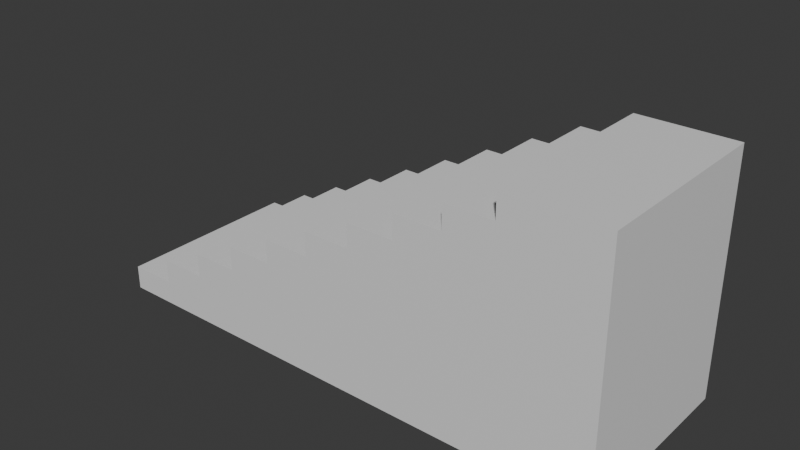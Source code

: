 # Source: Stairs.blend  (saved by Blender 4.1.24; exported with 4.5.12 LTS)
import bpy
from mathutils import Matrix  # noqa: F401  (used for matrix-valued properties, if any)

bpy.ops.wm.read_factory_settings(use_empty=True)
scene = bpy.context.scene
scene.name = 'Scene'

# ---- collections
col_collection = bpy.data.collections.new('Collection'); scene.collection.children.link(col_collection)

# ---- materials (node trees are filled in below, after node groups)
mat_material = bpy.data.materials.new('Material')
mat_material.alpha_threshold = 0.0
mat_material.use_transparent_shadow = False
mat_material.roughness = 0.5
mat_material.line_color = (0.0, 0.0, 0.0, 1.0)

# ---- material node trees
mat_material.use_nodes = True; mat_material.node_tree.nodes.clear()
_N = mat_material.node_tree.nodes; _L = mat_material.node_tree.links
n0 = _N.new('ShaderNodeOutputMaterial'); n0.name = 'Material Output'; n0.location = (300, 300)
n1 = _N.new('ShaderNodeBsdfPrincipled'); n1.name = 'Principled BSDF'; n1.location = (10, 300)
n1.inputs[3].default_value = 1.45
_L.new(n1.outputs[0], n0.inputs[0])
n0.is_active_output = True

# ---- world
world_world = bpy.data.worlds.new('World'); scene.world = world_world
world_world.use_nodes = True; world_world.node_tree.nodes.clear()
_N = world_world.node_tree.nodes; _L = world_world.node_tree.links
n0 = _N.new('ShaderNodeOutputWorld'); n0.name = 'World Output'; n0.location = (300, 300)
n1 = _N.new('ShaderNodeBackground'); n1.name = 'Background'; n1.location = (10, 300)
n1.inputs[0].default_value = (0.05088, 0.05088, 0.05088, 1.0)
_L.new(n1.outputs[0], n0.inputs[0])
n0.is_active_output = True
world_world.color = (0.05088, 0.05088, 0.05088)
world_world.use_sun_shadow = False
world_world.sun_shadow_jitter_overblur = 0.0

# ---- meshes
me_cube_006 = bpy.data.meshes.new('Cube.006')
me_cube_006.from_pydata([(-1.0, 1.0, -1.0), (-1.0, -1.0, -1.0), (-1.0, 1.0, 1.0), (-1.0, -1.0, 1.0), (4.0, 1.0, 1.0), (4.0, -1.0, -1.0), (-6.0, 1.0, -11.0), (-7.0, 1.0, -13.0), (-6.0, -1.0, -11.0), (-7.0, -1.0, -13.0), (-7.0, 1.0, -11.0), (-7.0, -1.0, -11.0), (4.0, 1.0, -13.0), (4.0, -1.0, -13.0), (-5.0, 1.0, -9.0), (-5.0, -1.0, -9.0), (-6.0, 1.0, -9.0), (-6.0, -1.0, -9.0), (4.0, 1.0, -11.0), (4.0, -1.0, -9.0), (4.0, -1.0, -11.0), (-4.0, 1.0, -7.0), (-4.0, -1.0, -7.0), (-5.0, 1.0, -7.0), (-5.0, -1.0, -7.0), (4.0, 1.0, -9.0), (-3.0, 1.0, -5.0), (-3.0, -1.0, -5.0), (-4.0, 1.0, -5.0), (-4.0, -1.0, -5.0), (4.0, 1.0, -7.0), (4.0, -1.0, -5.0), (4.0, -1.0, -7.0), (-2.0, 1.0, -3.0), (-2.0, -1.0, -3.0), (-3.0, 1.0, -3.0), (-3.0, -1.0, -3.0), (4.0, 1.0, -3.0), (4.0, 1.0, -5.0), (4.0, -1.0, -3.0), (-2.0, 1.0, -1.0), (-2.0, -1.0, -1.0), (4.0, 1.0, -1.0), (1.0, 1.0, 3.0), (0.0, 1.0, 1.0), (1.0, -1.0, 3.0), (0.0, -1.0, 1.0), (4.0, 1.0, 3.0), (0.0, 1.0, 3.0), (0.0, -1.0, 3.0), (4.0, -1.0, 1.0), (2.0, 1.0, 5.0), (2.0, -1.0, 5.0), (1.0, 1.0, 5.0), (1.0, -1.0, 5.0), (4.0, -1.0, 3.0), (4.0, 1.0, 7.0), (4.0, 1.0, 5.0), (4.0, -1.0, 7.0), (4.0, -1.0, 5.0), (2.0, 1.0, 7.0), (2.0, -1.0, 7.0)], [], [(44, 2, 3, 46), (1, 3, 2, 0), (42, 4, 50, 5), (1, 0, 42, 5), (44, 46, 50, 4), (1, 5, 50, 46, 3), (44, 4, 42, 0, 2), (6, 10, 11, 8), (9, 11, 10, 7), (9, 13, 20, 8, 11), (9, 13, 12, 7), (12, 18, 20, 13), (6, 18, 12, 7, 10), (14, 16, 17, 15), (8, 17, 16, 6), (18, 25, 19, 20), (8, 6, 18, 20), (14, 15, 19, 25), (8, 20, 19, 15, 17), (14, 25, 18, 6, 16), (21, 23, 24, 22), (15, 24, 23, 14), (25, 30, 32, 19), (15, 19, 32, 22, 24), (21, 30, 25, 14, 23), (26, 28, 29, 27), (22, 29, 28, 21), (30, 38, 31, 32), (22, 21, 30, 32), (26, 27, 31, 38), (22, 32, 31, 27, 29), (21, 28, 26, 38, 30), (33, 35, 36, 34), (27, 36, 35, 26), (38, 37, 39, 31), (33, 34, 39, 37), (27, 31, 39, 34, 36), (33, 37, 38, 26, 35), (0, 40, 41, 1), (34, 41, 40, 33), (37, 42, 5, 39), (34, 39, 5, 1, 41), (0, 42, 37, 33, 40), (46, 49, 48, 44), (46, 50, 55, 45, 49), (4, 47, 55, 50), (43, 45, 55, 47), (43, 48, 49, 45), (51, 53, 54, 52), (45, 54, 53, 43), (47, 57, 59, 55), (45, 55, 59, 52, 54), (51, 57, 47, 43, 53), (56, 60, 61, 58), (59, 58, 61, 52), (52, 61, 60, 51), (51, 57, 59, 52), (57, 56, 58, 59), (51, 60, 56, 57), (43, 47, 4, 44, 48)])
_uv = me_cube_006.uv_layers.new(name='UVMap')
_uv.uv.foreach_set('vector', [0.3327, 0.7422, 0.3327, 0.7832, 0.2506, 0.7832, 0.2506, 0.7422, 0.2506, 0.8654, 0.2506, 0.7832, 0.3327, 0.7832, 0.3327, 0.8654, 0.5827, 0.8666, 0.5827, 0.9487, 0.5006, 0.9487, 0.5006, 0.8666, 0.8327, 0.7422, 0.7506, 0.7422, 0.7506, 0.5368, 0.8327, 0.5368, 0.1661, 0.9064, 0.08394, 0.9064, 0.08394, 0.7422, 0.1661, 0.7422, 0.8327, 0.3303, 0.8327, 0.5356, 0.7506, 0.5356, 0.7506, 0.3714, 0.7506, 0.3303, 0.4173, 0.8654, 0.4173, 0.7011, 0.4994, 0.7011, 0.4994, 0.9064, 0.4173, 0.9064, 0.08273, 0.0006029, 0.08273, 0.04167, 0.0006029, 0.04167, 0.0006029, 0.0006029, 0.0006029, 0.1238, 0.0006029, 0.04167, 0.08273, 0.04167, 0.08273, 0.1238, 0.1673, 0.4523, 0.1673, 0.0006029, 0.2494, 0.0006029, 0.2494, 0.4112, 0.2494, 0.4523, 0.0006029, 0.1238, 0.0006029, 0.5755, 0.08273, 0.5755, 0.08273, 0.1238, 0.5839, 0.8666, 0.6661, 0.8666, 0.6661, 0.9487, 0.5839, 0.9487, 0.08394, 0.4112, 0.08394, 0.0006029, 0.1661, 0.0006029, 0.1661, 0.4523, 0.08394, 0.4523, 0.8327, 0.7434, 0.8327, 0.7844, 0.7506, 0.7844, 0.7506, 0.7434, 0.7506, 0.8666, 0.7506, 0.7844, 0.8327, 0.7844, 0.8327, 0.8666, 0.7506, 0.8678, 0.8327, 0.8678, 0.8327, 0.9499, 0.7506, 0.9499, 0.4161, 0.4112, 0.3339, 0.4112, 0.3339, 0.0006029, 0.4161, 0.0006029, 0.5827, 0.3702, 0.5006, 0.3702, 0.5006, 0.0006029, 0.5827, 0.0006029, 0.4173, 0.4112, 0.4173, 0.0006029, 0.4994, 0.0006029, 0.4994, 0.3702, 0.4994, 0.4112, 0.2506, 0.3702, 0.2506, 0.0006029, 0.3327, 0.0006029, 0.3327, 0.4112, 0.2506, 0.4112, 0.7494, 0.7844, 0.7494, 0.8255, 0.6673, 0.8255, 0.6673, 0.7844, 0.6673, 0.9076, 0.6673, 0.8255, 0.7494, 0.8255, 0.7494, 0.9076, 0.0006029, 0.9076, 0.08273, 0.9076, 0.08273, 0.9898, 0.0006029, 0.9898, 0.5839, 0.3702, 0.5839, 0.0006029, 0.6661, 0.0006029, 0.6661, 0.3291, 0.6661, 0.3702, 0.5006, 0.6999, 0.5006, 0.3714, 0.5827, 0.3714, 0.5827, 0.741, 0.5006, 0.741, 0.9161, 0.0006029, 0.9161, 0.04167, 0.8339, 0.04167, 0.8339, 0.0006029, 0.8339, 0.1238, 0.8339, 0.04167, 0.9161, 0.04167, 0.9161, 0.1238, 0.08394, 0.9076, 0.1661, 0.9076, 0.1661, 0.9898, 0.08394, 0.9898, 0.3327, 0.741, 0.2506, 0.741, 0.2506, 0.4124, 0.3327, 0.4124, 0.1661, 0.741, 0.08394, 0.741, 0.08394, 0.4535, 0.1661, 0.4535, 0.3339, 0.741, 0.3339, 0.4124, 0.4161, 0.4124, 0.4161, 0.6999, 0.4161, 0.741, 0.6661, 0.6999, 0.5839, 0.6999, 0.5839, 0.6588, 0.5839, 0.3714, 0.6661, 0.3714, 0.9161, 0.125, 0.9161, 0.1661, 0.8339, 0.1661, 0.8339, 0.125, 0.8339, 0.2482, 0.8339, 0.1661, 0.9161, 0.1661, 0.9161, 0.2482, 0.2494, 0.9076, 0.2494, 0.9898, 0.1673, 0.9898, 0.1673, 0.9076, 0.7494, 0.7832, 0.6673, 0.7832, 0.6673, 0.5368, 0.7494, 0.5368, 0.6673, 0.288, 0.6673, 0.0006029, 0.7494, 0.0006029, 0.7494, 0.247, 0.7494, 0.288, 0.4994, 0.4535, 0.4994, 0.6999, 0.4173, 0.6999, 0.4173, 0.4124, 0.4994, 0.4124, 0.9161, 0.3303, 0.9161, 0.3714, 0.8339, 0.3714, 0.8339, 0.3303, 0.8339, 0.4535, 0.8339, 0.3714, 0.9161, 0.3714, 0.9161, 0.4535, 0.4994, 0.9076, 0.4994, 0.9898, 0.4173, 0.9898, 0.4173, 0.9076, 0.7494, 0.2893, 0.7494, 0.5356, 0.6673, 0.5356, 0.6673, 0.3303, 0.6673, 0.2893, 0.0006029, 0.782, 0.0006029, 0.5767, 0.08273, 0.5767, 0.08273, 0.8231, 0.0006029, 0.8231, 0.8339, 0.5779, 0.8339, 0.4958, 0.9161, 0.4958, 0.9161, 0.5779, 0.6661, 0.7011, 0.6661, 0.8654, 0.5839, 0.8654, 0.5839, 0.7422, 0.5839, 0.7011, 0.7494, 0.9088, 0.7494, 0.991, 0.6673, 0.991, 0.6673, 0.9088, 0.9161, 0.7023, 0.8339, 0.7023, 0.8339, 0.5791, 0.9161, 0.5791, 0.9161, 0.4547, 0.9161, 0.4958, 0.8339, 0.4958, 0.8339, 0.4547, 0.9161, 0.7035, 0.9161, 0.7446, 0.8339, 0.7446, 0.8339, 0.7035, 0.8339, 0.8267, 0.8339, 0.7446, 0.9161, 0.7446, 0.9161, 0.8267, 0.9994, 0.0006029, 0.9994, 0.08273, 0.9173, 0.08273, 0.9173, 0.0006029, 0.5827, 0.7422, 0.5827, 0.8654, 0.5006, 0.8654, 0.5006, 0.7832, 0.5006, 0.7422, 0.8339, 0.91, 0.8339, 0.8279, 0.9161, 0.8279, 0.9161, 0.9511, 0.8339, 0.9511, 0.8327, 0.08273, 0.8327, 0.1649, 0.7506, 0.1649, 0.7506, 0.08273, 0.08273, 0.8243, 0.08273, 0.9064, 0.0006029, 0.9064, 0.0006029, 0.8243, 0.7506, 0.247, 0.7506, 0.1649, 0.8327, 0.1649, 0.8327, 0.247, 0.3327, 0.9487, 0.2506, 0.9487, 0.2506, 0.8666, 0.3327, 0.8666, 0.8327, 0.0006029, 0.8327, 0.08273, 0.7506, 0.08273, 0.7506, 0.0006029, 0.9173, 0.1661, 0.9173, 0.08394, 0.9994, 0.08394, 0.9994, 0.1661, 0.1673, 0.8654, 0.1673, 0.7422, 0.2494, 0.7422, 0.2494, 0.9064, 0.1673, 0.9064])
me_cube_006.materials.append(mat_material)
me_cube_006.use_mirror_vertex_groups = False
me_cube_006.update()

# ---- objects
ob_cube_006 = bpy.data.objects.new('Cube.006', me_cube_006)

# ---- transforms, parenting, visibility, modifiers, constraints
ob_cube_006.location = (24.0, 0.0, 12.0)
ob_cube_006.scale = (4.0, 8.0, 1.0)
ob_cube_006.lock_rotations_4d = False
ob_cube_006.empty_display_type = 'ARROWS'
ob_cube_006.lineart.crease_threshold = 0.0

# ---- collection membership
col_collection.objects.link(ob_cube_006)

# ---- scene / render settings (as saved in the file)
scene.frame_start = 1; scene.frame_end = 250; scene.frame_set(1)
scene.render.engine = 'BLENDER_EEVEE_NEXT'
scene.cycles.sampling_pattern = 'TABULATED_SOBOL'
scene.eevee.ray_tracing_options.trace_max_roughness = 0.0
bpy.context.view_layer.update()

# ---- added for rendering (the .blend has no active camera and no usable light): camera, sun
cam_auto = bpy.data.cameras.new('AutoCamera')
cam_auto.lens = 50.0
cam_auto.sensor_width = 36.0
cam_auto.clip_end = 1000.0
ob_auto_camera = bpy.data.objects.new('AutoCamera', cam_auto)
scene.collection.objects.link(ob_auto_camera)
ob_auto_camera.location = (65.1048, -56.5257, 46.6838)
ob_auto_camera.rotation_euler = (1.09748, -7.21219e-08, 0.694738)
scene.camera = ob_auto_camera
light_auto_sun = bpy.data.lights.new('AutoSun', 'SUN')
light_auto_sun.energy = 3.0
light_auto_sun.angle = 0.0523599
ob_auto_sun = bpy.data.objects.new('AutoSun', light_auto_sun)
scene.collection.objects.link(ob_auto_sun)
ob_auto_sun.rotation_euler = (0.872665, 0.174533, 0.523599)
bpy.context.view_layer.update()
